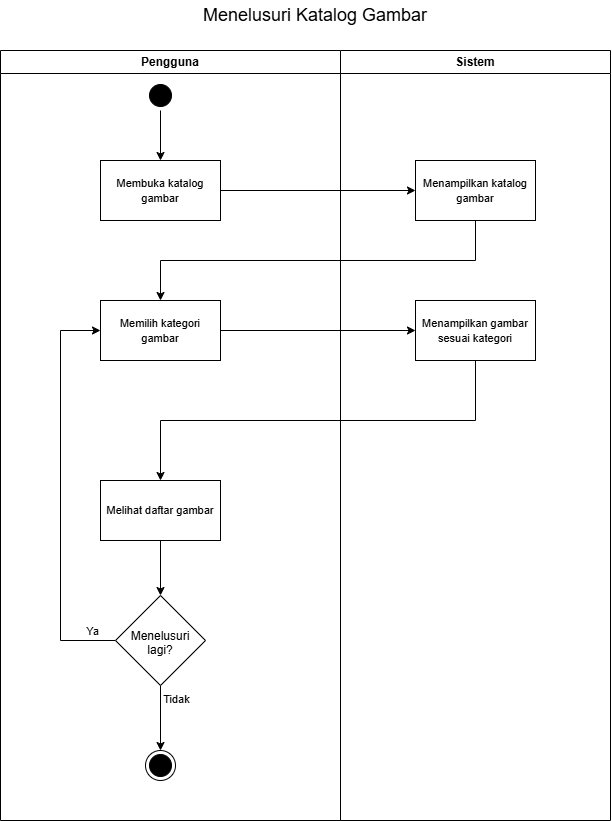

The diagram above was exported from draw.io. Its source (the exported page's mxGraphModel, read from the mxfile embedded in the PNG):
<mxGraphModel dx="1135" dy="863" grid="1" gridSize="10" guides="1" tooltips="1" connect="1" arrows="1" fold="1" page="1" pageScale="1" pageWidth="850" pageHeight="1100" math="0" shadow="0">
  <root>
    <mxCell id="F4mmeF2Y9Foh5D4UPpL6-0" />
    <mxCell id="F4mmeF2Y9Foh5D4UPpL6-1" parent="F4mmeF2Y9Foh5D4UPpL6-0" />
    <mxCell id="F4mmeF2Y9Foh5D4UPpL6-2" parent="F4mmeF2Y9Foh5D4UPpL6-1" style="swimlane;whiteSpace=wrap;html=1;" value="Pengguna" vertex="1">
      <mxGeometry height="770" width="340" x="100" y="230" as="geometry" />
    </mxCell>
    <mxCell id="F4mmeF2Y9Foh5D4UPpL6-3" edge="1" parent="F4mmeF2Y9Foh5D4UPpL6-2" source="F4mmeF2Y9Foh5D4UPpL6-4" style="edgeStyle=orthogonalEdgeStyle;rounded=0;orthogonalLoop=1;jettySize=auto;html=1;exitX=0.5;exitY=1;exitDx=0;exitDy=0;entryX=0.5;entryY=0;entryDx=0;entryDy=0;endArrow=classic;endFill=1;" target="F4mmeF2Y9Foh5D4UPpL6-6">
      <mxGeometry relative="1" as="geometry" />
    </mxCell>
    <mxCell id="F4mmeF2Y9Foh5D4UPpL6-4" parent="F4mmeF2Y9Foh5D4UPpL6-2" style="ellipse;html=1;shape=startState;fillColor=#000000;strokeColor=#000000;" value="" vertex="1">
      <mxGeometry height="30" width="30" x="145" y="30" as="geometry" />
    </mxCell>
    <mxCell id="F4mmeF2Y9Foh5D4UPpL6-6" parent="F4mmeF2Y9Foh5D4UPpL6-2" style="rounded=0;whiteSpace=wrap;html=1;" value="&lt;font style=&quot;font-size: 11px;&quot;&gt;Membuka katalog gambar&lt;/font&gt;" vertex="1">
      <mxGeometry height="60" width="120" x="100" y="110" as="geometry" />
    </mxCell>
    <mxCell id="Kclpq8SBkr6BbBz_BnC8-5" edge="1" parent="F4mmeF2Y9Foh5D4UPpL6-2" source="F4mmeF2Y9Foh5D4UPpL6-9" style="edgeStyle=orthogonalEdgeStyle;rounded=0;orthogonalLoop=1;jettySize=auto;html=1;exitX=0.5;exitY=1;exitDx=0;exitDy=0;entryX=0.5;entryY=0;entryDx=0;entryDy=0;" target="F4mmeF2Y9Foh5D4UPpL6-14">
      <mxGeometry relative="1" as="geometry" />
    </mxCell>
    <mxCell id="F4mmeF2Y9Foh5D4UPpL6-9" parent="F4mmeF2Y9Foh5D4UPpL6-2" style="rounded=0;whiteSpace=wrap;html=1;" value="&lt;span style=&quot;font-size: 11px;&quot;&gt;Melihat daftar gambar&lt;/span&gt;" vertex="1">
      <mxGeometry height="60" width="120" x="100" y="430" as="geometry" />
    </mxCell>
    <mxCell id="F4mmeF2Y9Foh5D4UPpL6-10" parent="F4mmeF2Y9Foh5D4UPpL6-2" style="ellipse;html=1;shape=endState;fillColor=#000000;strokeColor=#000000;" value="" vertex="1">
      <mxGeometry height="30" width="30" x="145" y="700" as="geometry" />
    </mxCell>
    <mxCell id="Kclpq8SBkr6BbBz_BnC8-6" edge="1" parent="F4mmeF2Y9Foh5D4UPpL6-2" source="F4mmeF2Y9Foh5D4UPpL6-14" style="edgeStyle=orthogonalEdgeStyle;rounded=0;orthogonalLoop=1;jettySize=auto;html=1;exitX=0.5;exitY=1;exitDx=0;exitDy=0;entryX=0.5;entryY=0;entryDx=0;entryDy=0;" target="F4mmeF2Y9Foh5D4UPpL6-10">
      <mxGeometry relative="1" as="geometry" />
    </mxCell>
    <mxCell id="Kclpq8SBkr6BbBz_BnC8-8" connectable="0" parent="Kclpq8SBkr6BbBz_BnC8-6" style="edgeLabel;html=1;align=center;verticalAlign=middle;resizable=0;points=[];" value="Tidak" vertex="1">
      <mxGeometry relative="1" x="-0.6137" y="-2" as="geometry">
        <mxPoint x="17" as="offset" />
      </mxGeometry>
    </mxCell>
    <mxCell id="Kclpq8SBkr6BbBz_BnC8-7" edge="1" parent="F4mmeF2Y9Foh5D4UPpL6-2" source="F4mmeF2Y9Foh5D4UPpL6-14" style="edgeStyle=orthogonalEdgeStyle;rounded=0;orthogonalLoop=1;jettySize=auto;html=1;exitX=0;exitY=0.5;exitDx=0;exitDy=0;entryX=0;entryY=0.5;entryDx=0;entryDy=0;" target="F4mmeF2Y9Foh5D4UPpL6-17">
      <mxGeometry relative="1" as="geometry">
        <Array as="points">
          <mxPoint x="60" y="590" />
          <mxPoint x="60" y="280" />
        </Array>
      </mxGeometry>
    </mxCell>
    <mxCell id="Kclpq8SBkr6BbBz_BnC8-11" connectable="0" parent="Kclpq8SBkr6BbBz_BnC8-7" style="edgeLabel;html=1;align=center;verticalAlign=middle;resizable=0;points=[];" value="Ya" vertex="1">
      <mxGeometry relative="1" x="-0.8818" y="1" as="geometry">
        <mxPoint y="-11" as="offset" />
      </mxGeometry>
    </mxCell>
    <mxCell id="F4mmeF2Y9Foh5D4UPpL6-14" parent="F4mmeF2Y9Foh5D4UPpL6-2" style="rhombus;whiteSpace=wrap;html=1;shapeInside=1;" value="Menelusuri lagi?" vertex="1">
      <mxGeometry height="90" width="90" x="115" y="545" as="geometry" />
    </mxCell>
    <mxCell id="F4mmeF2Y9Foh5D4UPpL6-17" parent="F4mmeF2Y9Foh5D4UPpL6-2" style="rounded=0;whiteSpace=wrap;html=1;" value="&lt;span style=&quot;font-size: 11px;&quot;&gt;Memilih kategori gambar&lt;/span&gt;" vertex="1">
      <mxGeometry height="60" width="120" x="100" y="250" as="geometry" />
    </mxCell>
    <mxCell id="F4mmeF2Y9Foh5D4UPpL6-11" parent="F4mmeF2Y9Foh5D4UPpL6-1" style="swimlane;whiteSpace=wrap;html=1;startSize=23;" value="Sistem" vertex="1">
      <mxGeometry height="770" width="270" x="440" y="230" as="geometry" />
    </mxCell>
    <mxCell id="F4mmeF2Y9Foh5D4UPpL6-7" parent="F4mmeF2Y9Foh5D4UPpL6-11" style="rounded=0;whiteSpace=wrap;html=1;" value="&lt;span style=&quot;font-size: 11px;&quot;&gt;Menampilkan katalog gambar&lt;/span&gt;" vertex="1">
      <mxGeometry height="60" width="120" x="75" y="110" as="geometry" />
    </mxCell>
    <mxCell id="Kclpq8SBkr6BbBz_BnC8-1" parent="F4mmeF2Y9Foh5D4UPpL6-11" style="rounded=0;whiteSpace=wrap;html=1;" value="&lt;span style=&quot;font-size: 11px;&quot;&gt;Menampilkan gambar sesuai kategori&lt;/span&gt;" vertex="1">
      <mxGeometry height="60" width="120" x="75" y="250" as="geometry" />
    </mxCell>
    <mxCell id="F4mmeF2Y9Foh5D4UPpL6-18" parent="F4mmeF2Y9Foh5D4UPpL6-1" style="text;html=1;whiteSpace=wrap;strokeColor=none;fillColor=none;align=center;verticalAlign=middle;rounded=0;" value="&lt;font style=&quot;font-size: 18px;&quot;&gt;Menelusuri Katalog Gambar&lt;/font&gt;" vertex="1">
      <mxGeometry height="30" width="400" x="215" y="180" as="geometry" />
    </mxCell>
    <mxCell id="Kclpq8SBkr6BbBz_BnC8-0" edge="1" parent="F4mmeF2Y9Foh5D4UPpL6-1" source="F4mmeF2Y9Foh5D4UPpL6-6" style="edgeStyle=orthogonalEdgeStyle;rounded=0;orthogonalLoop=1;jettySize=auto;html=1;exitX=1;exitY=0.5;exitDx=0;exitDy=0;entryX=0;entryY=0.5;entryDx=0;entryDy=0;" target="F4mmeF2Y9Foh5D4UPpL6-7">
      <mxGeometry relative="1" as="geometry" />
    </mxCell>
    <mxCell id="Kclpq8SBkr6BbBz_BnC8-4" edge="1" parent="F4mmeF2Y9Foh5D4UPpL6-1" source="Kclpq8SBkr6BbBz_BnC8-1" style="edgeStyle=orthogonalEdgeStyle;rounded=0;orthogonalLoop=1;jettySize=auto;html=1;exitX=0.5;exitY=1;exitDx=0;exitDy=0;entryX=0.5;entryY=0;entryDx=0;entryDy=0;" target="F4mmeF2Y9Foh5D4UPpL6-9">
      <mxGeometry relative="1" as="geometry" />
    </mxCell>
    <mxCell id="Kclpq8SBkr6BbBz_BnC8-2" edge="1" parent="F4mmeF2Y9Foh5D4UPpL6-1" source="F4mmeF2Y9Foh5D4UPpL6-7" style="edgeStyle=orthogonalEdgeStyle;rounded=0;orthogonalLoop=1;jettySize=auto;html=1;exitX=0.5;exitY=1;exitDx=0;exitDy=0;entryX=0.5;entryY=0;entryDx=0;entryDy=0;" target="F4mmeF2Y9Foh5D4UPpL6-17">
      <mxGeometry relative="1" as="geometry" />
    </mxCell>
    <mxCell id="Kclpq8SBkr6BbBz_BnC8-3" edge="1" parent="F4mmeF2Y9Foh5D4UPpL6-1" source="F4mmeF2Y9Foh5D4UPpL6-17" style="edgeStyle=orthogonalEdgeStyle;rounded=0;orthogonalLoop=1;jettySize=auto;html=1;exitX=1;exitY=0.5;exitDx=0;exitDy=0;entryX=0;entryY=0.5;entryDx=0;entryDy=0;" target="Kclpq8SBkr6BbBz_BnC8-1">
      <mxGeometry relative="1" as="geometry" />
    </mxCell>
  </root>
</mxGraphModel>